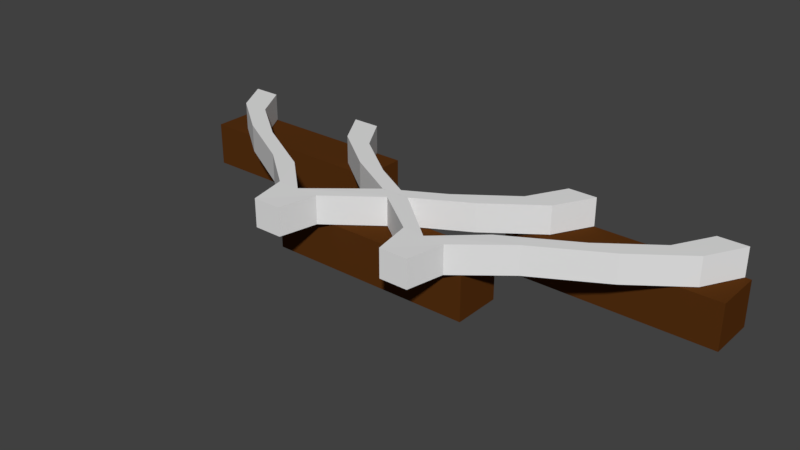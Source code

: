 # Source: centerJoin.blend  (saved by Blender 2.79.0; exported with 4.5.12 LTS)
import bpy
from mathutils import Matrix  # noqa: F401  (used for matrix-valued properties, if any)

bpy.ops.wm.read_factory_settings(use_empty=True)
scene = bpy.context.scene
scene.name = 'Scene'

# ---- collections
col_collection_1 = bpy.data.collections.new('Collection 1'); scene.collection.children.link(col_collection_1)

# ---- materials (node trees are filled in below, after node groups)
mat_wood_001 = bpy.data.materials.new('Wood.001')
mat_wood_001.alpha_threshold = 0.0
mat_wood_001.use_transparent_shadow = False
mat_wood_001.roughness = 0.5
mat_wood_001.line_color = (0.0, 0.0, 0.0, 1.0)

# ---- material node trees
mat_wood_001.use_nodes = True; mat_wood_001.node_tree.nodes.clear()
_N = mat_wood_001.node_tree.nodes; _L = mat_wood_001.node_tree.links
n0 = _N.new('ShaderNodeOutputMaterial'); n0.name = 'Material Output'; n0.location = (300, 300)
n1 = _N.new('ShaderNodeBsdfDiffuse'); n1.name = 'Diffuse BSDF'; n1.location = (10, 300)
n1.inputs[0].default_value = (0.09463, 0.03056, 0.005982, 1.0)
_L.new(n1.outputs[0], n0.inputs[0])
n0.is_active_output = True

# ---- world
world_world = bpy.data.worlds.new('World'); scene.world = world_world
world_world.color = (0.05088, 0.05088, 0.05088)
world_world.use_sun_shadow = False
world_world.sun_shadow_jitter_overblur = 0.0
world_world.cycles.sampling_method = 'MANUAL'

# ---- meshes
me_cube_018 = bpy.data.meshes.new('Cube.018')
me_cube_018.from_pydata([(-0.4371, 0.1554, -0.5045), (-0.4371, -0.0798, -0.5045), (-1.524, -0.0798, -0.5045), (-1.524, 0.1554, -0.5045), (-0.4371, 0.1554, -0.2522), (-0.4371, 0.1554, -0.2518), (0.5452, 0.1554, 0.2522), (-0.4371, -0.0798, -0.2522), (-0.4371, -0.0798, -0.2518), (0.5452, -0.0798, 0.2522), (-1.524, -0.0798, -0.2522), (-1.524, -0.0798, -0.2518), (-0.5414, -0.0798, 0.2522), (-1.524, 0.1554, -0.2522), (-1.524, 0.1554, -0.2518), (-0.5414, 0.1554, 0.2522), (0.5452, 0.1554, -1.652e-09), (-0.5414, 0.1554, -1.652e-09), (-0.5414, -0.0798, -1.652e-09), (0.5452, -0.0798, -1.652e-09), (0.5452, 0.1554, 0.2522), (-0.5414, 0.1554, 0.2522), (-0.5414, -0.0798, 0.2522), (0.5452, -0.0798, 0.2522), (1.512, 0.1554, -0.5045), (1.512, -0.0798, -0.5045), (0.425, -0.0798, -0.5045), (0.425, 0.1554, -0.5045), (1.512, 0.1554, -0.2522), (1.512, 0.1554, -0.2518), (1.512, -0.0798, -0.2522), (1.512, -0.0798, -0.2518), (0.425, -0.0798, -0.2522), (0.425, -0.0798, -0.2518), (0.425, 0.1554, -0.2522), (0.425, 0.1554, -0.2518)], [], [(0, 1, 2, 3), (7, 5, 14, 10), (22, 23, 20, 21), (18, 17, 16, 19), (4, 0, 3, 13), (6, 16, 17, 15), (5, 4, 13, 14), (2, 10, 13, 3), (10, 11, 14, 13), (18, 12, 15, 17), (1, 7, 10, 2), (7, 8, 11, 10), (19, 9, 12, 18), (0, 4, 7, 1), (4, 5, 8, 7), (16, 6, 9, 19), (24, 25, 26, 27), (30, 29, 35, 32), (28, 24, 27, 34), (29, 28, 34, 35), (26, 32, 34, 27), (32, 33, 35, 34), (25, 30, 32, 26), (30, 31, 33, 32), (24, 28, 30, 25), (28, 29, 31, 30)])
me_cube_018.materials.append(mat_wood_001)
me_cube_018.use_remesh_preserve_volume = False
me_cube_018.use_remesh_preserve_attributes = False
me_cube_018.use_mirror_vertex_groups = False
me_cube_018.update()
me_cube_002 = bpy.data.meshes.new('Cube.002')
me_cube_002.from_pydata([(-0.4425, -0.5022, 0.1592), (-0.4425, -0.5022, 0.3069), (-1.473, 0.5023, 0.1604), (-1.473, 0.5023, 0.3082), (-0.2935, -0.5022, 0.1592), (-0.2935, -0.5022, 0.3069), (-1.324, 0.5023, 0.1604), (-1.324, 0.5023, 0.3082), (-1.356, 0.3014, 0.1604), (-1.093, 0.1005, 0.1604), (-0.7358, -0.1005, 0.1604), (-0.4843, -0.3014, 0.1604), (-0.4843, -0.3014, 0.3082), (-0.7358, -0.1005, 0.3082), (-1.093, 0.1005, 0.3082), (-1.356, 0.3014, 0.3082), (-0.368, -0.3012, 0.1592), (-0.5868, -0.1005, 0.1604), (-0.9442, 0.1005, 0.1604), (-1.207, 0.3014, 0.1604), (-1.207, 0.3014, 0.3082), (-0.9442, 0.1005, 0.3082), (-0.5868, -0.1005, 0.3082), (-0.368, -0.3012, 0.3069), (0.2995, -0.4981, 0.1582), (0.2995, -0.4981, 0.306), (-0.7347, 0.5107, 0.1593), (-0.7347, 0.5107, 0.3071), (0.4486, -0.4981, 0.1582), (0.4485, -0.4981, 0.306), (-0.5857, 0.5107, 0.1593), (-0.5857, 0.5107, 0.3071), (-0.6121, 0.3098, 0.1593), (-0.3477, 0.1088, 0.1593), (-0.06377, -0.05141, 0.1586), (0.2612, -0.293, 0.1593), (0.2612, -0.293, 0.3071), (-0.06378, -0.05141, 0.3064), (-0.3477, 0.1088, 0.3071), (-0.6121, 0.3098, 0.3071), (0.374, -0.2972, 0.1582), (0.08527, -0.05141, 0.1586), (-0.1987, 0.1088, 0.1593), (-0.4631, 0.3098, 0.1593), (-0.4631, 0.3098, 0.3071), (-0.1987, 0.1088, 0.3071), (0.08526, -0.05141, 0.3064), (0.374, -0.2972, 0.306), (0.7451, 0.5025, 0.3057), (0.7451, 0.5025, 0.158), (0.596, 0.5025, 0.3057), (0.596, 0.5025, 0.158), (0.6348, 0.3016, 0.3057), (0.3572, 0.1007, 0.3057), (-0.2517, -0.3011, 0.3057), (-0.2517, -0.3011, 0.1579), (0.3572, 0.1007, 0.158), (0.6348, 0.3016, 0.158), (0.2082, 0.1007, 0.3057), (0.4857, 0.3016, 0.3057), (0.4857, 0.3016, 0.158), (0.2082, 0.1007, 0.158), (1.482, 0.5023, 0.305), (1.482, 0.5023, 0.1572), (1.333, 0.5023, 0.3049), (1.333, 0.5023, 0.1572), (1.37, 0.3014, 0.3049), (1.096, 0.1005, 0.3049), (0.7383, -0.1005, 0.3049), (0.4868, -0.3014, 0.3049), (0.4868, -0.3014, 0.1572), (0.7384, -0.1005, 0.1572), (1.096, 0.1005, 0.1572), (1.37, 0.3014, 0.1572), (0.5893, -0.1005, 0.3049), (0.9467, 0.1005, 0.3049), (1.221, 0.3014, 0.3049), (1.221, 0.3014, 0.1572), (0.9468, 0.1005, 0.1572), (0.5893, -0.1005, 0.1572), (0.01136, -0.011, 0.3064)], [(46, 80)], [(8, 15, 3, 2), (2, 3, 7, 6), (4, 5, 1, 0), (11, 16, 4, 0), (7, 3, 15, 20), (20, 15, 14, 21), (21, 14, 13, 22), (22, 13, 12, 23), (2, 6, 19, 8), (8, 19, 18, 9), (9, 18, 17, 10), (10, 17, 16, 11), (6, 7, 20, 19), (19, 20, 21, 18), (18, 21, 22, 17), (17, 22, 23, 16), (0, 1, 12, 11), (11, 12, 13, 10), (10, 13, 14, 9), (9, 14, 15, 8), (32, 39, 27, 26), (26, 27, 31, 30), (28, 29, 25, 24), (35, 40, 28, 24), (31, 27, 39, 44), (44, 39, 38, 45), (45, 38, 37, 46), (46, 37, 36, 47), (26, 30, 43, 32), (32, 43, 42, 33), (33, 42, 41, 34), (34, 41, 40, 35), (30, 31, 44, 43), (43, 44, 45, 42), (42, 45, 46, 41), (41, 46, 47, 40), (24, 25, 36, 35), (35, 36, 37, 34), (34, 37, 38, 33), (33, 38, 39, 32), (52, 57, 49, 48), (48, 49, 51, 50), (16, 55, 4, 0), (51, 49, 57, 60), (60, 57, 56, 61), (61, 56, 41, 34), (34, 41, 55, 16), (48, 50, 59, 52), (52, 59, 58, 53), (53, 58, 37, 46), (46, 37, 23, 54), (50, 51, 60, 59), (59, 60, 61, 58), (58, 61, 34, 37), (37, 34, 16, 23), (5, 4, 55, 54), (54, 55, 41, 46), (46, 41, 56, 53), (53, 56, 57, 52), (66, 73, 63, 62), (62, 63, 65, 64), (29, 69, 47, 36, 25), (40, 70, 28, 24), (65, 63, 73, 77), (77, 73, 72, 78), (78, 72, 71, 79), (79, 71, 70, 40), (62, 64, 76, 66), (66, 76, 75, 67), (67, 75, 74, 68), (68, 74, 47, 69), (64, 65, 77, 76), (76, 77, 78, 75), (75, 78, 79, 74), (74, 79, 40, 47), (29, 28, 70, 69), (69, 70, 71, 68), (68, 71, 72, 67), (67, 72, 73, 66), (5, 54, 23, 12, 1)])
me_cube_002.use_remesh_preserve_volume = False
me_cube_002.use_remesh_preserve_attributes = False
me_cube_002.use_mirror_vertex_groups = False
me_cube_002.update()

# ---- objects
ob_cube_005 = bpy.data.objects.new('Cube.005', me_cube_018)
ob_cube_002 = bpy.data.objects.new('Cube.002', me_cube_002)

# ---- transforms, parenting, visibility, modifiers, constraints
ob_cube_005.location = (0.0, 0.0, 0.0)
ob_cube_005.rotation_euler = (1.571, -0.0, 0.0)
ob_cube_005.lock_rotations_4d = False
ob_cube_005.empty_display_type = 'ARROWS'
ob_cube_005.lineart.crease_threshold = 0.0
ob_cube_002.location = (0.0, 0.0, 0.0)
ob_cube_002.lineart.crease_threshold = 0.0

# ---- collection membership
col_collection_1.objects.link(ob_cube_005)
col_collection_1.objects.link(ob_cube_002)

# ---- scene / render settings (as saved in the file)
scene.frame_start = 1; scene.frame_end = 250; scene.frame_set(1)
scene.render.engine = 'BLENDER_EEVEE_NEXT'
scene.render.resolution_percentage = 50
scene.render.dither_intensity = 0.0
scene.cycles.use_denoising = False
scene.cycles.samples = 128
scene.cycles.sampling_pattern = 'TABULATED_SOBOL'
scene.cycles.use_adaptive_sampling = False
scene.cycles.use_light_tree = False
scene.cycles.blur_glossy = 0.0
scene.cycles.sample_clamp_indirect = 0.0
scene.view_settings.view_transform = 'Standard'
bpy.context.view_layer.update()

# ---- added for rendering (the .blend has no active camera and no usable light): camera, sun
cam_auto = bpy.data.cameras.new('AutoCamera')
cam_auto.lens = 50.0
cam_auto.sensor_width = 36.0
cam_auto.clip_end = 1000.0
ob_auto_camera = bpy.data.objects.new('AutoCamera', cam_auto)
scene.collection.objects.link(ob_auto_camera)
ob_auto_camera.location = (2.97613, -3.57438, 2.49995)
ob_auto_camera.rotation_euler = (1.09748, -7.21219e-08, 0.694738)
scene.camera = ob_auto_camera
light_auto_sun = bpy.data.lights.new('AutoSun', 'SUN')
light_auto_sun.energy = 3.0
light_auto_sun.angle = 0.0523599
ob_auto_sun = bpy.data.objects.new('AutoSun', light_auto_sun)
scene.collection.objects.link(ob_auto_sun)
ob_auto_sun.rotation_euler = (0.872665, 0.174533, 0.523599)
bpy.context.view_layer.update()
